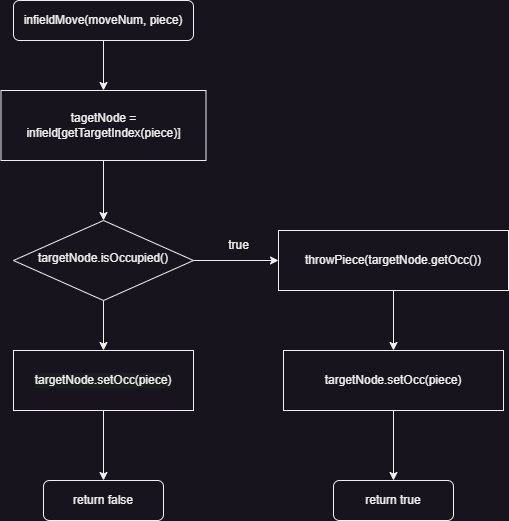

The diagram above was exported from draw.io. Its source (the exported page's mxGraphModel, read from the mxfile embedded in the PNG):
<mxGraphModel dx="1658" dy="828" grid="1" gridSize="10" guides="1" tooltips="1" connect="1" arrows="1" fold="1" page="1" pageScale="1" pageWidth="827" pageHeight="1169" math="0" shadow="0">
  <root>
    <mxCell id="WIyWlLk6GJQsqaUBKTNV-0" />
    <mxCell id="WIyWlLk6GJQsqaUBKTNV-1" parent="WIyWlLk6GJQsqaUBKTNV-0" />
    <mxCell id="OxB7avFax1y-0wY_zwR7-20" value="" style="edgeStyle=orthogonalEdgeStyle;rounded=0;orthogonalLoop=1;jettySize=auto;html=1;" edge="1" parent="WIyWlLk6GJQsqaUBKTNV-1" source="WIyWlLk6GJQsqaUBKTNV-3" target="OxB7avFax1y-0wY_zwR7-19">
      <mxGeometry relative="1" as="geometry" />
    </mxCell>
    <mxCell id="WIyWlLk6GJQsqaUBKTNV-3" value="infieldMove(moveNum, piece)" style="rounded=1;whiteSpace=wrap;html=1;fontSize=12;glass=0;strokeWidth=1;shadow=0;" parent="WIyWlLk6GJQsqaUBKTNV-1" vertex="1">
      <mxGeometry x="175" y="50" width="180" height="40" as="geometry" />
    </mxCell>
    <mxCell id="OxB7avFax1y-0wY_zwR7-14" value="" style="edgeStyle=orthogonalEdgeStyle;rounded=0;orthogonalLoop=1;jettySize=auto;html=1;" edge="1" parent="WIyWlLk6GJQsqaUBKTNV-1" source="WIyWlLk6GJQsqaUBKTNV-6" target="OxB7avFax1y-0wY_zwR7-10">
      <mxGeometry relative="1" as="geometry" />
    </mxCell>
    <mxCell id="OxB7avFax1y-0wY_zwR7-17" value="" style="edgeStyle=orthogonalEdgeStyle;rounded=0;orthogonalLoop=1;jettySize=auto;html=1;" edge="1" parent="WIyWlLk6GJQsqaUBKTNV-1" source="WIyWlLk6GJQsqaUBKTNV-6" target="OxB7avFax1y-0wY_zwR7-8">
      <mxGeometry relative="1" as="geometry" />
    </mxCell>
    <mxCell id="WIyWlLk6GJQsqaUBKTNV-6" value="targetNode.isOccupied()" style="rhombus;whiteSpace=wrap;html=1;shadow=0;fontFamily=Helvetica;fontSize=12;align=center;strokeWidth=1;spacing=6;spacingTop=-4;" parent="WIyWlLk6GJQsqaUBKTNV-1" vertex="1">
      <mxGeometry x="175" y="270" width="180" height="80" as="geometry" />
    </mxCell>
    <mxCell id="WIyWlLk6GJQsqaUBKTNV-7" value="throwPiece(targetNode.getOcc())" style="rounded=1;whiteSpace=wrap;html=1;fontSize=12;glass=0;strokeWidth=1;shadow=0;" parent="WIyWlLk6GJQsqaUBKTNV-1" vertex="1">
      <mxGeometry x="460" y="290" width="190" height="40" as="geometry" />
    </mxCell>
    <mxCell id="OxB7avFax1y-0wY_zwR7-7" value="" style="edgeStyle=orthogonalEdgeStyle;rounded=0;orthogonalLoop=1;jettySize=auto;html=1;" edge="1" parent="WIyWlLk6GJQsqaUBKTNV-1" source="xr-FAa4lRR6wFc0OFewM-4" target="xr-FAa4lRR6wFc0OFewM-5">
      <mxGeometry relative="1" as="geometry" />
    </mxCell>
    <mxCell id="xr-FAa4lRR6wFc0OFewM-4" value="targetNode.setOcc(piece)" style="rounded=1;whiteSpace=wrap;html=1;fontSize=12;glass=0;strokeWidth=1;shadow=0;" parent="WIyWlLk6GJQsqaUBKTNV-1" vertex="1">
      <mxGeometry x="460" y="410" width="190" height="40" as="geometry" />
    </mxCell>
    <mxCell id="xr-FAa4lRR6wFc0OFewM-5" value="return true" style="rounded=1;whiteSpace=wrap;html=1;fontSize=12;glass=0;strokeWidth=1;shadow=0;" parent="WIyWlLk6GJQsqaUBKTNV-1" vertex="1">
      <mxGeometry x="495" y="530" width="120" height="40" as="geometry" />
    </mxCell>
    <mxCell id="xr-FAa4lRR6wFc0OFewM-6" value="return false" style="rounded=1;whiteSpace=wrap;html=1;fontSize=12;glass=0;strokeWidth=1;shadow=0;" parent="WIyWlLk6GJQsqaUBKTNV-1" vertex="1">
      <mxGeometry x="205" y="530" width="120" height="40" as="geometry" />
    </mxCell>
    <mxCell id="OxB7avFax1y-0wY_zwR7-18" value="" style="edgeStyle=orthogonalEdgeStyle;rounded=0;orthogonalLoop=1;jettySize=auto;html=1;" edge="1" parent="WIyWlLk6GJQsqaUBKTNV-1" source="OxB7avFax1y-0wY_zwR7-8" target="xr-FAa4lRR6wFc0OFewM-6">
      <mxGeometry relative="1" as="geometry" />
    </mxCell>
    <mxCell id="OxB7avFax1y-0wY_zwR7-8" value="&lt;div style=&quot;background-color:#1e1f22;color:#bcbec4&quot;&gt;&lt;pre style=&quot;font-family:'JetBrains Mono',monospace;font-size:9,8pt;&quot;&gt;&lt;span style=&quot;color: rgb(240, 240, 240); font-family: Helvetica; white-space: normal; background-color: rgb(27, 29, 30);&quot;&gt;targetNode.setOcc(piece)&lt;/span&gt;&lt;br&gt;&lt;/pre&gt;&lt;/div&gt;" style="rounded=0;whiteSpace=wrap;html=1;" vertex="1" parent="WIyWlLk6GJQsqaUBKTNV-1">
      <mxGeometry x="175" y="400" width="180" height="60" as="geometry" />
    </mxCell>
    <mxCell id="OxB7avFax1y-0wY_zwR7-9" value="targetNode.setOcc(piece)" style="rounded=0;whiteSpace=wrap;html=1;" vertex="1" parent="WIyWlLk6GJQsqaUBKTNV-1">
      <mxGeometry x="445" y="400" width="220" height="60" as="geometry" />
    </mxCell>
    <mxCell id="OxB7avFax1y-0wY_zwR7-16" value="" style="edgeStyle=orthogonalEdgeStyle;rounded=0;orthogonalLoop=1;jettySize=auto;html=1;" edge="1" parent="WIyWlLk6GJQsqaUBKTNV-1" source="OxB7avFax1y-0wY_zwR7-10" target="OxB7avFax1y-0wY_zwR7-9">
      <mxGeometry relative="1" as="geometry" />
    </mxCell>
    <mxCell id="OxB7avFax1y-0wY_zwR7-10" value="throwPiece(targetNode.getOcc())" style="rounded=0;whiteSpace=wrap;html=1;" vertex="1" parent="WIyWlLk6GJQsqaUBKTNV-1">
      <mxGeometry x="440" y="280" width="230" height="60" as="geometry" />
    </mxCell>
    <mxCell id="OxB7avFax1y-0wY_zwR7-15" value="true" style="text;html=1;align=center;verticalAlign=middle;resizable=0;points=[];autosize=1;strokeColor=none;fillColor=none;" vertex="1" parent="WIyWlLk6GJQsqaUBKTNV-1">
      <mxGeometry x="380" y="280" width="40" height="30" as="geometry" />
    </mxCell>
    <mxCell id="OxB7avFax1y-0wY_zwR7-21" value="" style="edgeStyle=orthogonalEdgeStyle;rounded=0;orthogonalLoop=1;jettySize=auto;html=1;" edge="1" parent="WIyWlLk6GJQsqaUBKTNV-1" source="OxB7avFax1y-0wY_zwR7-19" target="WIyWlLk6GJQsqaUBKTNV-6">
      <mxGeometry relative="1" as="geometry" />
    </mxCell>
    <mxCell id="OxB7avFax1y-0wY_zwR7-19" value="tagetNode = infield[getTargetIndex(piece)]" style="rounded=0;whiteSpace=wrap;html=1;" vertex="1" parent="WIyWlLk6GJQsqaUBKTNV-1">
      <mxGeometry x="162.5" y="140" width="205" height="70" as="geometry" />
    </mxCell>
  </root>
</mxGraphModel>